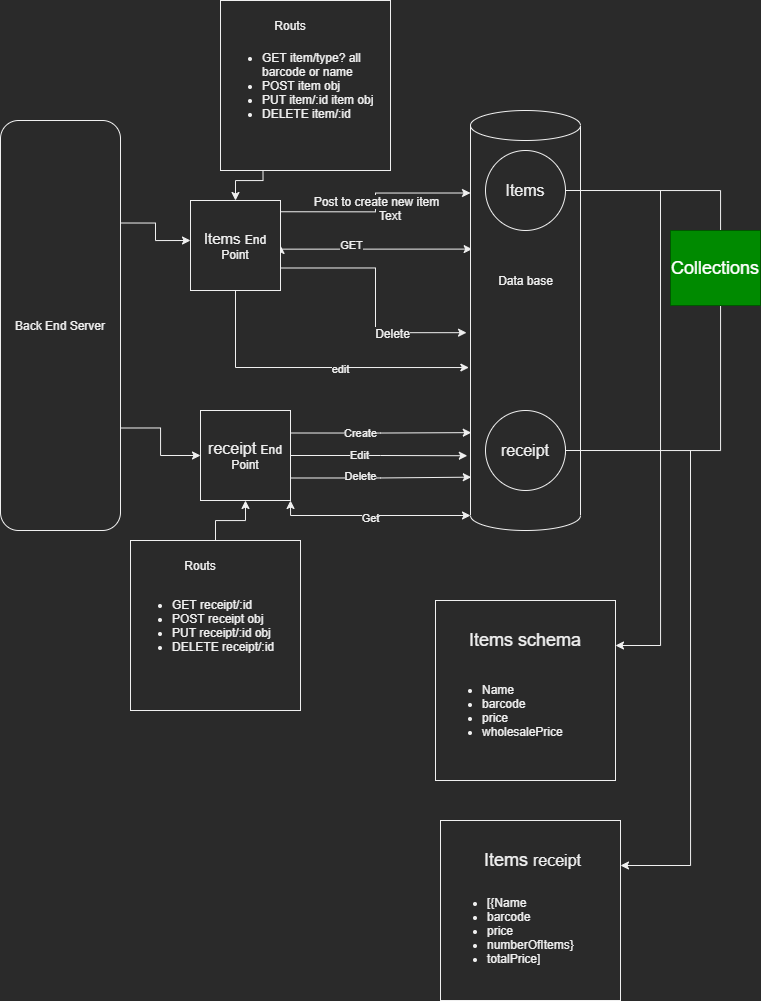

The diagram above was exported from draw.io. Its source (the exported page's mxGraphModel, read from the mxfile embedded in the PNG):
<mxGraphModel dx="1221" dy="705" grid="1" gridSize="10" guides="1" tooltips="1" connect="1" arrows="1" fold="1" page="1" pageScale="1" pageWidth="850" pageHeight="1100" math="0" shadow="0">
  <root>
    <mxCell id="0" />
    <mxCell id="1" parent="0" />
    <mxCell id="aAw3-g4qzFq10yY9pX7o-68" value="" style="whiteSpace=wrap;html=1;aspect=fixed;" vertex="1" parent="1">
      <mxGeometry x="150" y="550" width="170" height="170" as="geometry" />
    </mxCell>
    <mxCell id="aAw3-g4qzFq10yY9pX7o-14" style="edgeStyle=orthogonalEdgeStyle;rounded=0;orthogonalLoop=1;jettySize=auto;html=1;exitX=1;exitY=0.75;exitDx=0;exitDy=0;entryX=-0.036;entryY=0.529;entryDx=0;entryDy=0;entryPerimeter=0;" edge="1" parent="1" source="LTiCjJR54axg1SpOLa8u-1" target="LTiCjJR54axg1SpOLa8u-2">
      <mxGeometry relative="1" as="geometry" />
    </mxCell>
    <mxCell id="aAw3-g4qzFq10yY9pX7o-45" value="&lt;span style=&quot;font-size: 12px&quot;&gt;Delete&lt;/span&gt;" style="edgeLabel;html=1;align=center;verticalAlign=middle;resizable=0;points=[];" vertex="1" connectable="0" parent="aAw3-g4qzFq10yY9pX7o-14">
      <mxGeometry x="0.4062" relative="1" as="geometry">
        <mxPoint as="offset" />
      </mxGeometry>
    </mxCell>
    <mxCell id="aAw3-g4qzFq10yY9pX7o-15" style="edgeStyle=orthogonalEdgeStyle;rounded=0;orthogonalLoop=1;jettySize=auto;html=1;exitX=0.5;exitY=1;exitDx=0;exitDy=0;entryX=-0.015;entryY=0.612;entryDx=0;entryDy=0;entryPerimeter=0;" edge="1" parent="1" source="LTiCjJR54axg1SpOLa8u-1" target="LTiCjJR54axg1SpOLa8u-2">
      <mxGeometry relative="1" as="geometry" />
    </mxCell>
    <mxCell id="aAw3-g4qzFq10yY9pX7o-44" value="edit" style="edgeLabel;html=1;align=center;verticalAlign=middle;resizable=0;points=[];" vertex="1" connectable="0" parent="aAw3-g4qzFq10yY9pX7o-15">
      <mxGeometry x="0.1703" y="-1" relative="1" as="geometry">
        <mxPoint as="offset" />
      </mxGeometry>
    </mxCell>
    <mxCell id="aAw3-g4qzFq10yY9pX7o-48" style="edgeStyle=orthogonalEdgeStyle;rounded=0;orthogonalLoop=1;jettySize=auto;html=1;exitX=1;exitY=0.5;exitDx=0;exitDy=0;entryX=0.015;entryY=0.33;entryDx=0;entryDy=0;entryPerimeter=0;startArrow=classic;startFill=1;endArrow=classic;endFill=1;" edge="1" parent="1" source="LTiCjJR54axg1SpOLa8u-1" target="LTiCjJR54axg1SpOLa8u-2">
      <mxGeometry relative="1" as="geometry">
        <Array as="points">
          <mxPoint x="300" y="259" />
        </Array>
      </mxGeometry>
    </mxCell>
    <mxCell id="aAw3-g4qzFq10yY9pX7o-49" value="GET" style="edgeLabel;html=1;align=center;verticalAlign=middle;resizable=0;points=[];" vertex="1" connectable="0" parent="aAw3-g4qzFq10yY9pX7o-48">
      <mxGeometry x="0.2108" relative="1" as="geometry">
        <mxPoint x="-44" y="-4" as="offset" />
      </mxGeometry>
    </mxCell>
    <mxCell id="aAw3-g4qzFq10yY9pX7o-70" style="edgeStyle=orthogonalEdgeStyle;rounded=0;orthogonalLoop=1;jettySize=auto;html=1;exitX=0.5;exitY=0;exitDx=0;exitDy=0;entryX=0.25;entryY=1;entryDx=0;entryDy=0;startArrow=classic;startFill=1;endArrow=none;endFill=0;" edge="1" parent="1" source="LTiCjJR54axg1SpOLa8u-1" target="aAw3-g4qzFq10yY9pX7o-62">
      <mxGeometry relative="1" as="geometry" />
    </mxCell>
    <mxCell id="LTiCjJR54axg1SpOLa8u-1" value="&lt;font style=&quot;font-size: 15px&quot;&gt;Items &lt;/font&gt;End Point" style="whiteSpace=wrap;html=1;aspect=fixed;" parent="1" vertex="1">
      <mxGeometry x="210" y="210" width="90" height="90" as="geometry" />
    </mxCell>
    <mxCell id="LTiCjJR54axg1SpOLa8u-2" value="" style="shape=cylinder3;whiteSpace=wrap;html=1;boundedLbl=1;backgroundOutline=1;size=15;" parent="1" vertex="1">
      <mxGeometry x="490" y="120" width="110" height="420" as="geometry" />
    </mxCell>
    <mxCell id="aAw3-g4qzFq10yY9pX7o-1" value="Data base" style="text;html=1;resizable=0;autosize=1;align=center;verticalAlign=middle;points=[];fillColor=none;strokeColor=none;rounded=0;" vertex="1" parent="1">
      <mxGeometry x="510" y="280" width="70" height="20" as="geometry" />
    </mxCell>
    <mxCell id="aAw3-g4qzFq10yY9pX7o-2" value="" style="endArrow=classic;html=1;rounded=0;edgeStyle=orthogonalEdgeStyle;entryX=0;entryY=0;entryDx=0;entryDy=82.5;entryPerimeter=0;exitX=1;exitY=0.125;exitDx=0;exitDy=0;exitPerimeter=0;" edge="1" parent="1" source="LTiCjJR54axg1SpOLa8u-1" target="LTiCjJR54axg1SpOLa8u-2">
      <mxGeometry relative="1" as="geometry">
        <mxPoint x="280" y="270" as="sourcePoint" />
        <mxPoint x="380" y="270" as="targetPoint" />
      </mxGeometry>
    </mxCell>
    <mxCell id="aAw3-g4qzFq10yY9pX7o-3" value="&lt;span style=&quot;color: rgb(240 , 240 , 240) ; font-family: &amp;#34;helvetica&amp;#34; ; font-size: 12px ; font-style: normal ; font-weight: 400 ; letter-spacing: normal ; text-align: center ; text-indent: 0px ; text-transform: none ; word-spacing: 0px ; background-color: rgb(42 , 42 , 42) ; display: inline ; float: none&quot;&gt;Post to create new item&lt;/span&gt;&lt;br&gt;" style="edgeLabel;resizable=0;html=1;align=center;verticalAlign=middle;" connectable="0" vertex="1" parent="aAw3-g4qzFq10yY9pX7o-2">
      <mxGeometry relative="1" as="geometry">
        <mxPoint y="-1" as="offset" />
      </mxGeometry>
    </mxCell>
    <mxCell id="aAw3-g4qzFq10yY9pX7o-8" style="edgeStyle=orthogonalEdgeStyle;rounded=0;orthogonalLoop=1;jettySize=auto;html=1;exitX=1;exitY=0.25;exitDx=0;exitDy=0;" edge="1" parent="1" source="aAw3-g4qzFq10yY9pX7o-6">
      <mxGeometry relative="1" as="geometry">
        <mxPoint x="210" y="250" as="targetPoint" />
      </mxGeometry>
    </mxCell>
    <mxCell id="aAw3-g4qzFq10yY9pX7o-31" style="edgeStyle=orthogonalEdgeStyle;rounded=0;orthogonalLoop=1;jettySize=auto;html=1;exitX=1;exitY=0.75;exitDx=0;exitDy=0;endArrow=classic;endFill=1;" edge="1" parent="1" source="aAw3-g4qzFq10yY9pX7o-6" target="aAw3-g4qzFq10yY9pX7o-30">
      <mxGeometry relative="1" as="geometry" />
    </mxCell>
    <mxCell id="aAw3-g4qzFq10yY9pX7o-6" value="Back End Server&lt;br&gt;" style="rounded=1;whiteSpace=wrap;html=1;" vertex="1" parent="1">
      <mxGeometry x="20" y="130" width="120" height="410" as="geometry" />
    </mxCell>
    <mxCell id="aAw3-g4qzFq10yY9pX7o-25" style="edgeStyle=orthogonalEdgeStyle;rounded=0;orthogonalLoop=1;jettySize=auto;html=1;exitX=1;exitY=0.5;exitDx=0;exitDy=0;entryX=1;entryY=0.5;entryDx=0;entryDy=0;endArrow=baseDash;endFill=0;" edge="1" parent="1" source="aAw3-g4qzFq10yY9pX7o-19" target="aAw3-g4qzFq10yY9pX7o-20">
      <mxGeometry relative="1" as="geometry">
        <Array as="points">
          <mxPoint x="740" y="200" />
          <mxPoint x="740" y="460" />
        </Array>
      </mxGeometry>
    </mxCell>
    <mxCell id="aAw3-g4qzFq10yY9pX7o-19" value="" style="ellipse;whiteSpace=wrap;html=1;aspect=fixed;" vertex="1" parent="1">
      <mxGeometry x="505" y="160" width="80" height="80" as="geometry" />
    </mxCell>
    <mxCell id="aAw3-g4qzFq10yY9pX7o-20" value="" style="ellipse;whiteSpace=wrap;html=1;aspect=fixed;" vertex="1" parent="1">
      <mxGeometry x="505" y="420" width="80" height="80" as="geometry" />
    </mxCell>
    <mxCell id="aAw3-g4qzFq10yY9pX7o-22" value="&lt;font style=&quot;font-size: 18px&quot;&gt;Collections&lt;/font&gt;" style="text;html=1;align=center;verticalAlign=middle;whiteSpace=wrap;rounded=0;fillColor=#008a00;strokeColor=#005700;fontColor=#ffffff;" vertex="1" parent="1">
      <mxGeometry x="690" y="240" width="90" height="75" as="geometry" />
    </mxCell>
    <mxCell id="aAw3-g4qzFq10yY9pX7o-28" value="&lt;font style=&quot;font-size: 16px&quot;&gt;Items&lt;/font&gt;" style="text;html=1;strokeColor=none;fillColor=none;align=center;verticalAlign=middle;whiteSpace=wrap;rounded=0;" vertex="1" parent="1">
      <mxGeometry x="515" y="185" width="60" height="30" as="geometry" />
    </mxCell>
    <mxCell id="aAw3-g4qzFq10yY9pX7o-29" value="&lt;font style=&quot;font-size: 16px&quot;&gt;receipt&lt;/font&gt;" style="text;html=1;strokeColor=none;fillColor=none;align=center;verticalAlign=middle;whiteSpace=wrap;rounded=0;" vertex="1" parent="1">
      <mxGeometry x="515" y="445" width="60" height="30" as="geometry" />
    </mxCell>
    <mxCell id="aAw3-g4qzFq10yY9pX7o-32" style="edgeStyle=orthogonalEdgeStyle;rounded=0;orthogonalLoop=1;jettySize=auto;html=1;exitX=1;exitY=0.25;exitDx=0;exitDy=0;entryX=0.007;entryY=0.767;entryDx=0;entryDy=0;entryPerimeter=0;endArrow=classic;endFill=1;" edge="1" parent="1" source="aAw3-g4qzFq10yY9pX7o-30" target="LTiCjJR54axg1SpOLa8u-2">
      <mxGeometry relative="1" as="geometry" />
    </mxCell>
    <mxCell id="aAw3-g4qzFq10yY9pX7o-34" value="Create" style="edgeLabel;html=1;align=center;verticalAlign=middle;resizable=0;points=[];" vertex="1" connectable="0" parent="aAw3-g4qzFq10yY9pX7o-32">
      <mxGeometry x="-0.2206" relative="1" as="geometry">
        <mxPoint x="-1" as="offset" />
      </mxGeometry>
    </mxCell>
    <mxCell id="aAw3-g4qzFq10yY9pX7o-35" style="edgeStyle=orthogonalEdgeStyle;rounded=0;orthogonalLoop=1;jettySize=auto;html=1;exitX=1;exitY=0.5;exitDx=0;exitDy=0;entryX=-0.029;entryY=0.822;entryDx=0;entryDy=0;entryPerimeter=0;endArrow=classic;endFill=1;" edge="1" parent="1" source="aAw3-g4qzFq10yY9pX7o-30" target="LTiCjJR54axg1SpOLa8u-2">
      <mxGeometry relative="1" as="geometry" />
    </mxCell>
    <mxCell id="aAw3-g4qzFq10yY9pX7o-36" value="Edit" style="edgeLabel;html=1;align=center;verticalAlign=middle;resizable=0;points=[];" vertex="1" connectable="0" parent="aAw3-g4qzFq10yY9pX7o-35">
      <mxGeometry x="-0.2475" y="1" relative="1" as="geometry">
        <mxPoint x="1" as="offset" />
      </mxGeometry>
    </mxCell>
    <mxCell id="aAw3-g4qzFq10yY9pX7o-37" style="edgeStyle=orthogonalEdgeStyle;rounded=0;orthogonalLoop=1;jettySize=auto;html=1;exitX=1;exitY=0.75;exitDx=0;exitDy=0;entryX=0.007;entryY=0.873;entryDx=0;entryDy=0;entryPerimeter=0;endArrow=classic;endFill=1;" edge="1" parent="1" source="aAw3-g4qzFq10yY9pX7o-30" target="LTiCjJR54axg1SpOLa8u-2">
      <mxGeometry relative="1" as="geometry" />
    </mxCell>
    <mxCell id="aAw3-g4qzFq10yY9pX7o-38" value="Delete" style="edgeLabel;html=1;align=center;verticalAlign=middle;resizable=0;points=[];" vertex="1" connectable="0" parent="aAw3-g4qzFq10yY9pX7o-37">
      <mxGeometry x="-0.2334" y="2" relative="1" as="geometry">
        <mxPoint as="offset" />
      </mxGeometry>
    </mxCell>
    <mxCell id="aAw3-g4qzFq10yY9pX7o-42" style="rounded=0;orthogonalLoop=1;jettySize=auto;html=1;exitX=1;exitY=1;exitDx=0;exitDy=0;entryX=0;entryY=1;entryDx=0;entryDy=-15;entryPerimeter=0;endArrow=classic;endFill=1;edgeStyle=orthogonalEdgeStyle;startArrow=classic;startFill=1;" edge="1" parent="1" source="aAw3-g4qzFq10yY9pX7o-30" target="LTiCjJR54axg1SpOLa8u-2">
      <mxGeometry relative="1" as="geometry">
        <Array as="points">
          <mxPoint x="310" y="525" />
        </Array>
      </mxGeometry>
    </mxCell>
    <mxCell id="aAw3-g4qzFq10yY9pX7o-43" value="Get" style="edgeLabel;html=1;align=center;verticalAlign=middle;resizable=0;points=[];" vertex="1" connectable="0" parent="aAw3-g4qzFq10yY9pX7o-42">
      <mxGeometry x="-0.04" y="-2" relative="1" as="geometry">
        <mxPoint as="offset" />
      </mxGeometry>
    </mxCell>
    <mxCell id="aAw3-g4qzFq10yY9pX7o-69" style="edgeStyle=orthogonalEdgeStyle;rounded=0;orthogonalLoop=1;jettySize=auto;html=1;exitX=0.5;exitY=1;exitDx=0;exitDy=0;entryX=0.5;entryY=0;entryDx=0;entryDy=0;startArrow=classic;startFill=1;endArrow=none;endFill=0;" edge="1" parent="1" source="aAw3-g4qzFq10yY9pX7o-30" target="aAw3-g4qzFq10yY9pX7o-68">
      <mxGeometry relative="1" as="geometry" />
    </mxCell>
    <mxCell id="aAw3-g4qzFq10yY9pX7o-30" value="&lt;span style=&quot;font-size: 16px&quot;&gt;receipt&amp;nbsp;&lt;/span&gt;End Point" style="whiteSpace=wrap;html=1;aspect=fixed;" vertex="1" parent="1">
      <mxGeometry x="220" y="420" width="90" height="90" as="geometry" />
    </mxCell>
    <mxCell id="aAw3-g4qzFq10yY9pX7o-52" style="edgeStyle=orthogonalEdgeStyle;rounded=0;orthogonalLoop=1;jettySize=auto;html=1;exitX=1;exitY=0.25;exitDx=0;exitDy=0;startArrow=classic;startFill=1;endArrow=none;endFill=0;" edge="1" parent="1" source="aAw3-g4qzFq10yY9pX7o-51">
      <mxGeometry relative="1" as="geometry">
        <mxPoint x="680" y="200" as="targetPoint" />
      </mxGeometry>
    </mxCell>
    <mxCell id="aAw3-g4qzFq10yY9pX7o-51" value="" style="whiteSpace=wrap;html=1;aspect=fixed;" vertex="1" parent="1">
      <mxGeometry x="455" y="610" width="180" height="180" as="geometry" />
    </mxCell>
    <mxCell id="aAw3-g4qzFq10yY9pX7o-53" value="&lt;span style=&quot;color: rgb(240 , 240 , 240) ; font-style: normal ; font-weight: 400 ; letter-spacing: normal ; text-align: center ; text-indent: 0px ; text-transform: none ; word-spacing: 0px ; font-family: &amp;#34;helvetica&amp;#34; ; background-color: rgb(42 , 42 , 42) ; display: inline ; float: none&quot;&gt;&lt;font style=&quot;font-size: 18px&quot;&gt;Items schema&amp;nbsp;&lt;/font&gt;&lt;/span&gt;" style="text;html=1;strokeColor=none;fillColor=none;align=center;verticalAlign=middle;whiteSpace=wrap;rounded=0;" vertex="1" parent="1">
      <mxGeometry x="475" y="630" width="145" height="40" as="geometry" />
    </mxCell>
    <mxCell id="aAw3-g4qzFq10yY9pX7o-55" value="&lt;ul&gt;&lt;li&gt;Name&lt;/li&gt;&lt;li&gt;barcode&lt;/li&gt;&lt;li&gt;price&lt;/li&gt;&lt;li&gt;wholesalePrice&lt;br&gt;&lt;/li&gt;&lt;/ul&gt;" style="text;strokeColor=none;fillColor=none;html=1;whiteSpace=wrap;verticalAlign=middle;overflow=hidden;" vertex="1" parent="1">
      <mxGeometry x="460" y="670" width="170" height="100" as="geometry" />
    </mxCell>
    <mxCell id="aAw3-g4qzFq10yY9pX7o-59" style="edgeStyle=orthogonalEdgeStyle;rounded=0;orthogonalLoop=1;jettySize=auto;html=1;exitX=1;exitY=0.25;exitDx=0;exitDy=0;startArrow=classic;startFill=1;endArrow=none;endFill=0;" edge="1" parent="1" source="aAw3-g4qzFq10yY9pX7o-56">
      <mxGeometry relative="1" as="geometry">
        <mxPoint x="710" y="460" as="targetPoint" />
      </mxGeometry>
    </mxCell>
    <mxCell id="aAw3-g4qzFq10yY9pX7o-56" value="" style="whiteSpace=wrap;html=1;aspect=fixed;" vertex="1" parent="1">
      <mxGeometry x="460" y="830" width="180" height="180" as="geometry" />
    </mxCell>
    <mxCell id="aAw3-g4qzFq10yY9pX7o-57" value="&lt;span style=&quot;color: rgb(240 , 240 , 240) ; font-style: normal ; font-weight: 400 ; letter-spacing: normal ; text-align: center ; text-indent: 0px ; text-transform: none ; word-spacing: 0px ; font-family: &amp;#34;helvetica&amp;#34; ; background-color: rgb(42 , 42 , 42) ; display: inline ; float: none&quot;&gt;&lt;font style=&quot;font-size: 18px&quot;&gt;Items&amp;nbsp;&lt;/font&gt;&lt;/span&gt;&lt;span style=&quot;font-size: 16px&quot;&gt;receipt&lt;/span&gt;" style="text;html=1;strokeColor=none;fillColor=none;align=center;verticalAlign=middle;whiteSpace=wrap;rounded=0;" vertex="1" parent="1">
      <mxGeometry x="480" y="850" width="145" height="40" as="geometry" />
    </mxCell>
    <mxCell id="aAw3-g4qzFq10yY9pX7o-58" value="&lt;ul&gt;&lt;li&gt;[{Name&lt;/li&gt;&lt;li&gt;barcode&lt;/li&gt;&lt;li&gt;price&lt;/li&gt;&lt;li&gt;numberOfItems}&lt;/li&gt;&lt;li&gt;totalPrice]&lt;/li&gt;&lt;/ul&gt;" style="text;strokeColor=none;fillColor=none;html=1;whiteSpace=wrap;verticalAlign=middle;overflow=hidden;" vertex="1" parent="1">
      <mxGeometry x="465" y="890" width="170" height="100" as="geometry" />
    </mxCell>
    <mxCell id="aAw3-g4qzFq10yY9pX7o-60" value="Text" style="text;html=1;strokeColor=none;fillColor=none;align=center;verticalAlign=middle;whiteSpace=wrap;rounded=0;" vertex="1" parent="1">
      <mxGeometry x="380" y="210" width="60" height="30" as="geometry" />
    </mxCell>
    <mxCell id="aAw3-g4qzFq10yY9pX7o-62" value="" style="whiteSpace=wrap;html=1;aspect=fixed;" vertex="1" parent="1">
      <mxGeometry x="240" y="10" width="170" height="170" as="geometry" />
    </mxCell>
    <mxCell id="aAw3-g4qzFq10yY9pX7o-64" value="Routs" style="text;html=1;strokeColor=none;fillColor=none;align=center;verticalAlign=middle;whiteSpace=wrap;rounded=0;" vertex="1" parent="1">
      <mxGeometry x="280" y="20" width="60" height="30" as="geometry" />
    </mxCell>
    <mxCell id="aAw3-g4qzFq10yY9pX7o-65" value="&lt;ul&gt;&lt;li&gt;GET item/type? all&lt;br&gt;barcode or name&lt;br&gt;&lt;/li&gt;&lt;li&gt;POST item obj&lt;br&gt;&lt;/li&gt;&lt;li&gt;PUT item/:id item obj&lt;/li&gt;&lt;li&gt;DELETE item/:id&amp;nbsp;&lt;/li&gt;&lt;/ul&gt;" style="text;strokeColor=none;fillColor=none;html=1;whiteSpace=wrap;verticalAlign=middle;overflow=hidden;" vertex="1" parent="1">
      <mxGeometry x="240" y="25" width="170" height="140" as="geometry" />
    </mxCell>
    <mxCell id="aAw3-g4qzFq10yY9pX7o-66" value="Routs" style="text;html=1;strokeColor=none;fillColor=none;align=center;verticalAlign=middle;whiteSpace=wrap;rounded=0;" vertex="1" parent="1">
      <mxGeometry x="190" y="560" width="60" height="30" as="geometry" />
    </mxCell>
    <mxCell id="aAw3-g4qzFq10yY9pX7o-67" value="&lt;ul&gt;&lt;li&gt;GET receipt/:id&lt;br&gt;&lt;/li&gt;&lt;li&gt;POST receipt obj&lt;br&gt;&lt;/li&gt;&lt;li&gt;PUT receipt/:id obj&lt;/li&gt;&lt;li&gt;DELETE receipt/:id&amp;nbsp;&lt;/li&gt;&lt;/ul&gt;" style="text;strokeColor=none;fillColor=none;html=1;whiteSpace=wrap;verticalAlign=middle;overflow=hidden;" vertex="1" parent="1">
      <mxGeometry x="150" y="565" width="170" height="140" as="geometry" />
    </mxCell>
  </root>
</mxGraphModel>